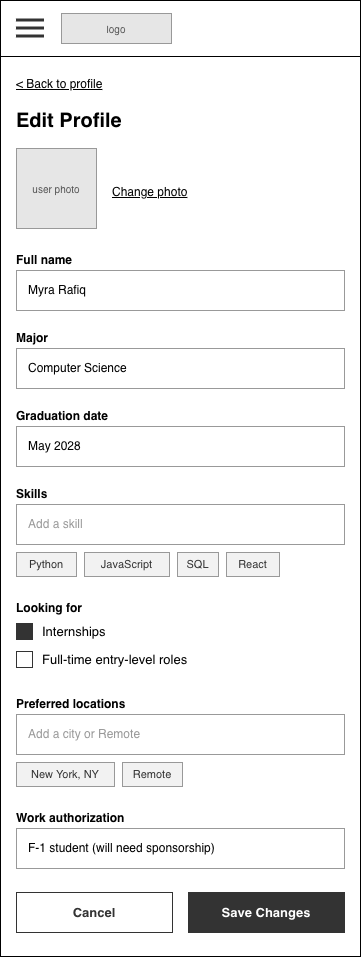

The diagram above was exported from draw.io. Its source (the exported page's mxGraphModel, read from the mxfile embedded in the PNG):
<mxGraphModel dx="436" dy="467" grid="1" gridSize="8" guides="1" tooltips="1" connect="1" arrows="1" fold="1" page="0" pageScale="1" pageWidth="850" pageHeight="1100" math="0" shadow="0">
  <root>
    <mxCell id="0" />
    <mxCell id="1" parent="0" />
    <mxCell id="wf21-2" parent="1" style="html=1;whiteSpace=wrap;fontFamily=Helvetica;rounded=0;fillColor=#FFFFFF;strokeColor=#000000;" value="" vertex="1">
      <mxGeometry height="956" width="360" as="geometry" />
    </mxCell>
    <mxCell id="wf21-3" parent="1" style="html=1;whiteSpace=wrap;fontFamily=Helvetica;rounded=0;fillColor=#E6E6E6;strokeColor=#999999;fontColor=#555555;fontSize=10;" value="logo" vertex="1">
      <mxGeometry height="30" width="110" x="61" y="13" as="geometry" />
    </mxCell>
    <mxCell id="wf21-4" parent="1" style="html=1;whiteSpace=wrap;fontFamily=Helvetica;rounded=0;fillColor=#333333;strokeColor=none;" value="" vertex="1">
      <mxGeometry height="3" width="28" x="16" y="18.5" as="geometry" />
    </mxCell>
    <mxCell id="wf21-5" parent="1" style="html=1;whiteSpace=wrap;fontFamily=Helvetica;rounded=0;fillColor=#333333;strokeColor=none;" value="" vertex="1">
      <mxGeometry height="3" width="28" x="16" y="26.5" as="geometry" />
    </mxCell>
    <mxCell id="wf21-6" parent="1" style="html=1;whiteSpace=wrap;fontFamily=Helvetica;rounded=0;fillColor=#333333;strokeColor=none;" value="" vertex="1">
      <mxGeometry height="3" width="28" x="16" y="34.5" as="geometry" />
    </mxCell>
    <mxCell id="wf21-7" parent="1" style="html=1;whiteSpace=wrap;fontFamily=Helvetica;fillColor=#000000;strokeColor=none;rounded=0;" value="" vertex="1">
      <mxGeometry height="1" width="360" y="56" as="geometry" />
    </mxCell>
    <mxCell id="wf21-8" parent="1" style="html=1;whiteSpace=wrap;fontFamily=Helvetica;text;strokeColor=none;fillColor=none;spacing=0;overflow=visible;fontSize=12;fontStyle=4;fontColor=#000000;align=left;verticalAlign=top;rounded=0;" value="&amp;lt; Back to profile" vertex="1">
      <mxGeometry height="16" width="200" x="16" y="72" as="geometry" />
    </mxCell>
    <mxCell id="wf21-9" parent="1" style="html=1;whiteSpace=wrap;fontFamily=Helvetica;text;strokeColor=none;fillColor=none;spacing=0;overflow=visible;fontSize=20;fontStyle=1;fontColor=#000000;align=left;verticalAlign=top;rounded=0;" value="Edit Profile" vertex="1">
      <mxGeometry height="28" width="328" x="16" y="104" as="geometry" />
    </mxCell>
    <mxCell id="wf21-10" parent="1" style="html=1;whiteSpace=wrap;fontFamily=Helvetica;rounded=0;fillColor=#E6E6E6;strokeColor=#999999;fontColor=#555555;fontSize=10;" value="user photo" vertex="1">
      <mxGeometry height="80" width="80" x="16" y="148" as="geometry" />
    </mxCell>
    <mxCell id="wf21-11" parent="1" style="html=1;whiteSpace=wrap;fontFamily=Helvetica;text;strokeColor=none;fillColor=none;spacing=0;overflow=visible;fontSize=12;fontStyle=4;fontColor=#000000;align=left;verticalAlign=top;rounded=0;" value="Change photo" vertex="1">
      <mxGeometry height="18" width="150" x="112" y="180" as="geometry" />
    </mxCell>
    <mxCell id="wf21-12" parent="1" style="html=1;whiteSpace=wrap;fontFamily=Helvetica;text;strokeColor=none;fillColor=none;spacing=0;overflow=visible;fontSize=12;fontStyle=1;fontColor=#000000;align=left;verticalAlign=top;rounded=0;" value="Full name" vertex="1">
      <mxGeometry height="16" width="328" x="16" y="248" as="geometry" />
    </mxCell>
    <mxCell id="wf21-13" parent="1" style="html=1;whiteSpace=wrap;fontFamily=Helvetica;rounded=0;fillColor=#FFFFFF;strokeColor=#999999;align=left;verticalAlign=middle;spacingLeft=10;spacingTop=0;spacingRight=10;fontSize=12;fontColor=#000000;" value="Myra Rafiq" vertex="1">
      <mxGeometry height="40" width="328" x="16" y="270" as="geometry" />
    </mxCell>
    <mxCell id="wf21-14" parent="1" style="html=1;whiteSpace=wrap;fontFamily=Helvetica;text;strokeColor=none;fillColor=none;spacing=0;overflow=visible;fontSize=12;fontStyle=1;fontColor=#000000;align=left;verticalAlign=top;rounded=0;" value="Major" vertex="1">
      <mxGeometry height="16" width="328" x="16" y="326" as="geometry" />
    </mxCell>
    <mxCell id="wf21-15" parent="1" style="html=1;whiteSpace=wrap;fontFamily=Helvetica;rounded=0;fillColor=#FFFFFF;strokeColor=#999999;align=left;verticalAlign=middle;spacingLeft=10;spacingTop=0;spacingRight=10;fontSize=12;fontColor=#000000;" value="Computer Science" vertex="1">
      <mxGeometry height="40" width="328" x="16" y="348" as="geometry" />
    </mxCell>
    <mxCell id="wf21-16" parent="1" style="html=1;whiteSpace=wrap;fontFamily=Helvetica;text;strokeColor=none;fillColor=none;spacing=0;overflow=visible;fontSize=12;fontStyle=1;fontColor=#000000;align=left;verticalAlign=top;rounded=0;" value="Graduation date" vertex="1">
      <mxGeometry height="16" width="328" x="16" y="404" as="geometry" />
    </mxCell>
    <mxCell id="wf21-17" parent="1" style="html=1;whiteSpace=wrap;fontFamily=Helvetica;rounded=0;fillColor=#FFFFFF;strokeColor=#999999;align=left;verticalAlign=middle;spacingLeft=10;spacingTop=0;spacingRight=10;fontSize=12;fontColor=#000000;" value="May 2028" vertex="1">
      <mxGeometry height="40" width="328" x="16" y="426" as="geometry" />
    </mxCell>
    <mxCell id="wf21-19" parent="1" style="html=1;whiteSpace=wrap;fontFamily=Helvetica;text;strokeColor=none;fillColor=none;spacing=0;overflow=visible;fontSize=12;fontStyle=1;fontColor=#000000;align=left;verticalAlign=top;rounded=0;" value="Skills" vertex="1">
      <mxGeometry height="16" width="328" x="16" y="482" as="geometry" />
    </mxCell>
    <mxCell id="wf21-20" parent="1" style="html=1;whiteSpace=wrap;fontFamily=Helvetica;rounded=0;fillColor=#FFFFFF;strokeColor=#999999;align=left;verticalAlign=middle;spacingLeft=10;spacingTop=0;spacingRight=10;fontSize=12;fontColor=#999999;" value="Add a skill" vertex="1">
      <mxGeometry height="40" width="328" x="16" y="504" as="geometry" />
    </mxCell>
    <mxCell id="wf21-21" parent="1" style="html=1;whiteSpace=wrap;fontFamily=Helvetica;rounded=0;arcSize=0;fontSize=11;fillColor=#F2F2F2;strokeColor=#999999;fontColor=#333333;" value="Python" vertex="1">
      <mxGeometry height="24" width="60" x="16" y="552" as="geometry" />
    </mxCell>
    <mxCell id="wf21-22" parent="1" style="html=1;whiteSpace=wrap;fontFamily=Helvetica;rounded=0;arcSize=0;fontSize=11;fillColor=#F2F2F2;strokeColor=#999999;fontColor=#333333;" value="JavaScript" vertex="1">
      <mxGeometry height="24" width="85" x="84" y="552" as="geometry" />
    </mxCell>
    <mxCell id="wf21-23" parent="1" style="html=1;whiteSpace=wrap;fontFamily=Helvetica;rounded=0;arcSize=0;fontSize=11;fillColor=#F2F2F2;strokeColor=#999999;fontColor=#333333;" value="SQL" vertex="1">
      <mxGeometry height="24" width="41" x="177" y="552" as="geometry" />
    </mxCell>
    <mxCell id="wf21-24" parent="1" style="html=1;whiteSpace=wrap;fontFamily=Helvetica;rounded=0;arcSize=0;fontSize=11;fillColor=#F2F2F2;strokeColor=#999999;fontColor=#333333;" value="React" vertex="1">
      <mxGeometry height="24" width="53" x="226" y="552" as="geometry" />
    </mxCell>
    <mxCell id="wf21-25" parent="1" style="html=1;whiteSpace=wrap;fontFamily=Helvetica;text;strokeColor=none;fillColor=none;spacing=0;overflow=visible;fontSize=12;fontStyle=1;fontColor=#000000;align=left;verticalAlign=top;rounded=0;" value="Looking for" vertex="1">
      <mxGeometry height="16" width="328" x="16" y="596" as="geometry" />
    </mxCell>
    <mxCell id="wf21-26" parent="1" style="html=1;whiteSpace=wrap;fontFamily=Helvetica;rounded=0;strokeColor=#333333;fillColor=#333333;" value="" vertex="1">
      <mxGeometry height="16" width="16" x="16" y="623" as="geometry" />
    </mxCell>
    <mxCell id="wf21-27" parent="1" style="html=1;whiteSpace=wrap;fontFamily=Helvetica;text;strokeColor=none;fillColor=none;spacing=0;overflow=visible;fontSize=13;fontStyle=0;fontColor=#000000;align=left;verticalAlign=middle;rounded=0;" value="Internships" vertex="1">
      <mxGeometry height="18" width="280" x="42" y="622" as="geometry" />
    </mxCell>
    <mxCell id="wf21-28" parent="1" style="html=1;whiteSpace=wrap;fontFamily=Helvetica;rounded=0;strokeColor=#333333;fillColor=#FFFFFF;" value="" vertex="1">
      <mxGeometry height="16" width="16" x="16" y="651" as="geometry" />
    </mxCell>
    <mxCell id="wf21-29" parent="1" style="html=1;whiteSpace=wrap;fontFamily=Helvetica;text;strokeColor=none;fillColor=none;spacing=0;overflow=visible;fontSize=13;fontStyle=0;fontColor=#000000;align=left;verticalAlign=middle;rounded=0;" value="Full-time entry-level roles" vertex="1">
      <mxGeometry height="18" width="280" x="42" y="650" as="geometry" />
    </mxCell>
    <mxCell id="wf21-30" parent="1" style="html=1;whiteSpace=wrap;fontFamily=Helvetica;text;strokeColor=none;fillColor=none;spacing=0;overflow=visible;fontSize=12;fontStyle=1;fontColor=#000000;align=left;verticalAlign=top;rounded=0;" value="Preferred locations" vertex="1">
      <mxGeometry height="16" width="328" x="16" y="692" as="geometry" />
    </mxCell>
    <mxCell id="wf21-31" parent="1" style="html=1;whiteSpace=wrap;fontFamily=Helvetica;rounded=0;fillColor=#FFFFFF;strokeColor=#999999;align=left;verticalAlign=middle;spacingLeft=10;spacingTop=0;spacingRight=10;fontSize=12;fontColor=#999999;" value="Add a city or Remote" vertex="1">
      <mxGeometry height="40" width="328" x="16" y="714" as="geometry" />
    </mxCell>
    <mxCell id="wf21-32" parent="1" style="html=1;whiteSpace=wrap;fontFamily=Helvetica;rounded=0;arcSize=0;fontSize=11;fillColor=#F2F2F2;strokeColor=#999999;fontColor=#333333;" value="New York, NY" vertex="1">
      <mxGeometry height="24" width="98" x="16" y="762" as="geometry" />
    </mxCell>
    <mxCell id="wf21-33" parent="1" style="html=1;whiteSpace=wrap;fontFamily=Helvetica;rounded=0;arcSize=0;fontSize=11;fillColor=#F2F2F2;strokeColor=#999999;fontColor=#333333;" value="Remote" vertex="1">
      <mxGeometry height="24" width="60" x="122" y="762" as="geometry" />
    </mxCell>
    <mxCell id="wf21-34" parent="1" style="html=1;whiteSpace=wrap;fontFamily=Helvetica;text;strokeColor=none;fillColor=none;spacing=0;overflow=visible;fontSize=12;fontStyle=1;fontColor=#000000;align=left;verticalAlign=top;rounded=0;" value="Work authorization" vertex="1">
      <mxGeometry height="16" width="328" x="16" y="806" as="geometry" />
    </mxCell>
    <mxCell id="wf21-35" parent="1" style="html=1;whiteSpace=wrap;fontFamily=Helvetica;rounded=0;fillColor=#FFFFFF;strokeColor=#999999;align=left;verticalAlign=middle;spacingLeft=10;spacingTop=0;spacingRight=10;fontSize=12;fontColor=#000000;" value="F-1 student (will need sponsorship)" vertex="1">
      <mxGeometry height="40" width="328" x="16" y="828" as="geometry" />
    </mxCell>
    <mxCell id="wf21-37" parent="1" style="html=1;whiteSpace=wrap;fontFamily=Helvetica;rounded=0;arcSize=0;fontSize=13;fontStyle=1;fillColor=#FFFFFF;strokeColor=#333333;fontColor=#333333;" value="Cancel" vertex="1">
      <mxGeometry height="40" width="156" x="16" y="892" as="geometry" />
    </mxCell>
    <mxCell id="wf21-38" parent="1" style="html=1;whiteSpace=wrap;fontFamily=Helvetica;rounded=0;arcSize=0;fontSize=13;fontStyle=1;fillColor=#333333;strokeColor=#333333;fontColor=#FFFFFF;" value="Save Changes" vertex="1">
      <mxGeometry height="40" width="156" x="188" y="892" as="geometry" />
    </mxCell>
  </root>
</mxGraphModel>